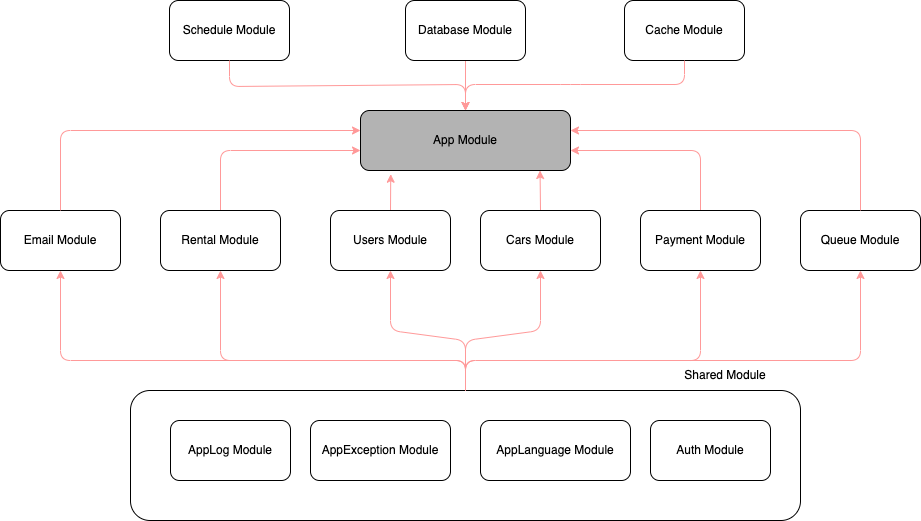

The diagram above was exported from draw.io. Its source (the exported page's mxGraphModel, read from the mxfile embedded in the PNG):
<mxGraphModel dx="941" dy="279" grid="0" gridSize="10" guides="1" tooltips="1" connect="1" arrows="1" fold="1" page="0" pageScale="1" pageWidth="850" pageHeight="1100" math="0" shadow="1">
  <root>
    <mxCell id="0" />
    <mxCell id="1" parent="0" />
    <mxCell id="BBPpcBkOu2A4bDv_nSHC-1" value="App Module" style="rounded=1;whiteSpace=wrap;html=1;fillColor=#B3B3B3;" parent="1" vertex="1">
      <mxGeometry x="320" y="300" width="210" height="60" as="geometry" />
    </mxCell>
    <mxCell id="13" style="edgeStyle=none;html=1;exitX=0.5;exitY=0;exitDx=0;exitDy=0;entryX=0.144;entryY=1.062;entryDx=0;entryDy=0;entryPerimeter=0;rounded=1;strokeColor=#FF9999;" parent="1" source="BBPpcBkOu2A4bDv_nSHC-2" target="BBPpcBkOu2A4bDv_nSHC-1" edge="1">
      <mxGeometry relative="1" as="geometry" />
    </mxCell>
    <mxCell id="BBPpcBkOu2A4bDv_nSHC-2" value="Users Module" style="rounded=1;whiteSpace=wrap;html=1;" parent="1" vertex="1">
      <mxGeometry x="290" y="400" width="120" height="60" as="geometry" />
    </mxCell>
    <mxCell id="15" style="edgeStyle=none;html=1;exitX=0.5;exitY=0;exitDx=0;exitDy=0;entryX=0.855;entryY=1;entryDx=0;entryDy=0;entryPerimeter=0;rounded=1;strokeColor=#FF9999;" parent="1" source="BBPpcBkOu2A4bDv_nSHC-3" target="BBPpcBkOu2A4bDv_nSHC-1" edge="1">
      <mxGeometry relative="1" as="geometry" />
    </mxCell>
    <mxCell id="BBPpcBkOu2A4bDv_nSHC-3" value="Cars Module" style="rounded=1;whiteSpace=wrap;html=1;" parent="1" vertex="1">
      <mxGeometry x="440" y="400" width="120" height="60" as="geometry" />
    </mxCell>
    <mxCell id="17" style="edgeStyle=none;html=1;exitX=0.5;exitY=0;exitDx=0;exitDy=0;rounded=1;strokeColor=#FF9999;" parent="1" source="BBPpcBkOu2A4bDv_nSHC-5" edge="1">
      <mxGeometry relative="1" as="geometry">
        <Array as="points">
          <mxPoint x="660" y="340" />
        </Array>
        <mxPoint x="530" y="340" as="targetPoint" />
      </mxGeometry>
    </mxCell>
    <mxCell id="BBPpcBkOu2A4bDv_nSHC-5" value="Payment Module" style="rounded=1;whiteSpace=wrap;html=1;" parent="1" vertex="1">
      <mxGeometry x="600" y="400" width="120" height="60" as="geometry" />
    </mxCell>
    <mxCell id="10" style="edgeStyle=none;html=1;exitX=0.5;exitY=1;exitDx=0;exitDy=0;entryX=0.5;entryY=0;entryDx=0;entryDy=0;rounded=1;strokeColor=#FF9999;" parent="1" source="BBPpcBkOu2A4bDv_nSHC-6" target="BBPpcBkOu2A4bDv_nSHC-1" edge="1">
      <mxGeometry relative="1" as="geometry">
        <mxPoint x="310" y="290" as="targetPoint" />
        <Array as="points">
          <mxPoint x="425" y="220" />
        </Array>
      </mxGeometry>
    </mxCell>
    <mxCell id="BBPpcBkOu2A4bDv_nSHC-6" value="Database Module" style="rounded=1;whiteSpace=wrap;html=1;" parent="1" vertex="1">
      <mxGeometry x="365" y="190" width="120" height="60" as="geometry" />
    </mxCell>
    <mxCell id="9" style="edgeStyle=none;html=1;exitX=0.5;exitY=1;exitDx=0;exitDy=0;entryX=0.5;entryY=0;entryDx=0;entryDy=0;rounded=1;strokeColor=#FF9999;" parent="1" edge="1">
      <mxGeometry relative="1" as="geometry">
        <mxPoint x="425" y="160" as="targetPoint" />
      </mxGeometry>
    </mxCell>
    <mxCell id="11" style="edgeStyle=none;html=1;exitX=0.5;exitY=0;exitDx=0;exitDy=0;rounded=1;strokeColor=#FF9999;" parent="1" source="3" edge="1">
      <mxGeometry relative="1" as="geometry">
        <mxPoint x="320" y="340" as="targetPoint" />
        <Array as="points">
          <mxPoint x="180" y="340" />
        </Array>
      </mxGeometry>
    </mxCell>
    <mxCell id="3" value="Rental Module" style="rounded=1;whiteSpace=wrap;html=1;" parent="1" vertex="1">
      <mxGeometry x="120" y="400" width="120" height="60" as="geometry" />
    </mxCell>
    <mxCell id="22" value="" style="group;rounded=1;" parent="1" vertex="1" connectable="0">
      <mxGeometry x="90" y="550" width="670" height="160" as="geometry" />
    </mxCell>
    <mxCell id="20" value="" style="group;rounded=1;" parent="22" vertex="1" connectable="0">
      <mxGeometry y="30" width="670" height="130" as="geometry" />
    </mxCell>
    <mxCell id="19" value="" style="rounded=1;whiteSpace=wrap;html=1;" parent="20" vertex="1">
      <mxGeometry width="670" height="130" as="geometry" />
    </mxCell>
    <mxCell id="BBPpcBkOu2A4bDv_nSHC-9" value="Auth Module" style="rounded=1;whiteSpace=wrap;html=1;" parent="20" vertex="1">
      <mxGeometry x="520" y="30" width="120" height="60" as="geometry" />
    </mxCell>
    <mxCell id="BBPpcBkOu2A4bDv_nSHC-10" value="AppLog Module" style="rounded=1;whiteSpace=wrap;html=1;" parent="20" vertex="1">
      <mxGeometry x="40" y="30" width="120" height="60" as="geometry" />
    </mxCell>
    <mxCell id="BBPpcBkOu2A4bDv_nSHC-11" value="AppLanguage Module" style="rounded=1;whiteSpace=wrap;html=1;" parent="20" vertex="1">
      <mxGeometry x="350" y="30" width="150" height="60" as="geometry" />
    </mxCell>
    <mxCell id="BBPpcBkOu2A4bDv_nSHC-12" value="AppException Module" style="rounded=1;whiteSpace=wrap;html=1;" parent="20" vertex="1">
      <mxGeometry x="180" y="30" width="140" height="60" as="geometry" />
    </mxCell>
    <mxCell id="21" value="Shared Module" style="text;html=1;strokeColor=none;fillColor=none;align=center;verticalAlign=middle;whiteSpace=wrap;rounded=1;" parent="22" vertex="1">
      <mxGeometry x="530" width="130" height="30" as="geometry" />
    </mxCell>
    <mxCell id="23" style="edgeStyle=none;html=1;exitX=0.5;exitY=0;exitDx=0;exitDy=0;entryX=0.5;entryY=1;entryDx=0;entryDy=0;rounded=1;strokeColor=#FF9999;" parent="1" source="19" target="3" edge="1">
      <mxGeometry relative="1" as="geometry">
        <Array as="points">
          <mxPoint x="425" y="550" />
          <mxPoint x="180" y="550" />
        </Array>
      </mxGeometry>
    </mxCell>
    <mxCell id="25" style="edgeStyle=none;html=1;exitX=0.5;exitY=0;exitDx=0;exitDy=0;entryX=0.5;entryY=1;entryDx=0;entryDy=0;rounded=1;strokeColor=#FF9999;" parent="1" source="19" target="BBPpcBkOu2A4bDv_nSHC-2" edge="1">
      <mxGeometry relative="1" as="geometry">
        <Array as="points">
          <mxPoint x="425" y="530" />
          <mxPoint x="350" y="520" />
        </Array>
      </mxGeometry>
    </mxCell>
    <mxCell id="26" style="edgeStyle=none;html=1;exitX=0.5;exitY=0;exitDx=0;exitDy=0;entryX=0.5;entryY=1;entryDx=0;entryDy=0;rounded=1;strokeColor=#FF9999;" parent="1" source="19" target="BBPpcBkOu2A4bDv_nSHC-3" edge="1">
      <mxGeometry relative="1" as="geometry">
        <Array as="points">
          <mxPoint x="425" y="530" />
          <mxPoint x="500" y="520" />
        </Array>
      </mxGeometry>
    </mxCell>
    <mxCell id="28" style="edgeStyle=none;html=1;exitX=0.5;exitY=0;exitDx=0;exitDy=0;entryX=0.5;entryY=1;entryDx=0;entryDy=0;rounded=1;strokeColor=#FF9999;" parent="1" source="19" target="BBPpcBkOu2A4bDv_nSHC-5" edge="1">
      <mxGeometry relative="1" as="geometry">
        <Array as="points">
          <mxPoint x="425" y="550" />
          <mxPoint x="660" y="550" />
        </Array>
      </mxGeometry>
    </mxCell>
    <mxCell id="29" value="Queue Module" style="rounded=1;whiteSpace=wrap;html=1;" parent="1" vertex="1">
      <mxGeometry x="760" y="400" width="120" height="60" as="geometry" />
    </mxCell>
    <mxCell id="30" value="Email Module" style="rounded=1;whiteSpace=wrap;html=1;" parent="1" vertex="1">
      <mxGeometry x="-40" y="400" width="120" height="60" as="geometry" />
    </mxCell>
    <mxCell id="31" style="edgeStyle=none;html=1;entryX=0;entryY=0.5;entryDx=0;entryDy=0;rounded=1;strokeColor=#FF9999;exitX=0.5;exitY=0;exitDx=0;exitDy=0;" parent="1" source="30" edge="1">
      <mxGeometry relative="1" as="geometry">
        <mxPoint x="320" y="320" as="targetPoint" />
        <Array as="points">
          <mxPoint x="20" y="320" />
        </Array>
        <mxPoint x="20" y="390" as="sourcePoint" />
      </mxGeometry>
    </mxCell>
    <mxCell id="32" style="edgeStyle=none;html=1;exitX=0.5;exitY=0;exitDx=0;exitDy=0;entryX=1;entryY=0.5;entryDx=0;entryDy=0;rounded=1;strokeColor=#FF9999;" parent="1" source="29" edge="1">
      <mxGeometry relative="1" as="geometry">
        <Array as="points">
          <mxPoint x="820" y="320" />
        </Array>
        <mxPoint x="660" y="390" as="sourcePoint" />
        <mxPoint x="530" y="320" as="targetPoint" />
      </mxGeometry>
    </mxCell>
    <mxCell id="33" style="edgeStyle=none;html=1;entryX=0.5;entryY=1;entryDx=0;entryDy=0;rounded=1;strokeColor=#FF9999;" parent="1" target="29" edge="1">
      <mxGeometry relative="1" as="geometry">
        <Array as="points">
          <mxPoint x="425" y="550" />
          <mxPoint x="820" y="550" />
        </Array>
        <mxPoint x="425" y="579" as="sourcePoint" />
        <mxPoint x="670" y="470" as="targetPoint" />
      </mxGeometry>
    </mxCell>
    <mxCell id="34" style="edgeStyle=none;html=1;exitX=0.5;exitY=0;exitDx=0;exitDy=0;entryX=0.5;entryY=1;entryDx=0;entryDy=0;rounded=1;strokeColor=#FF9999;" parent="1" target="30" edge="1">
      <mxGeometry relative="1" as="geometry">
        <Array as="points">
          <mxPoint x="425" y="550" />
          <mxPoint x="20" y="550" />
        </Array>
        <mxPoint x="425" y="580" as="sourcePoint" />
        <mxPoint x="180" y="460" as="targetPoint" />
      </mxGeometry>
    </mxCell>
    <mxCell id="35" value="Cache Module" style="rounded=1;whiteSpace=wrap;html=1;" vertex="1" parent="1">
      <mxGeometry x="584" y="190" width="120" height="60" as="geometry" />
    </mxCell>
    <mxCell id="36" value="Schedule Module" style="rounded=1;whiteSpace=wrap;html=1;" vertex="1" parent="1">
      <mxGeometry x="129" y="190" width="120" height="60" as="geometry" />
    </mxCell>
    <mxCell id="37" style="edgeStyle=none;html=1;exitX=0.5;exitY=1;exitDx=0;exitDy=0;rounded=1;strokeColor=#FF9999;entryX=0.5;entryY=0;entryDx=0;entryDy=0;" edge="1" parent="1" source="35" target="BBPpcBkOu2A4bDv_nSHC-1">
      <mxGeometry relative="1" as="geometry">
        <mxPoint x="426" y="296" as="targetPoint" />
        <Array as="points">
          <mxPoint x="644" y="274" />
          <mxPoint x="530" y="274" />
          <mxPoint x="425" y="274" />
        </Array>
        <mxPoint x="435" y="260" as="sourcePoint" />
      </mxGeometry>
    </mxCell>
    <mxCell id="38" style="edgeStyle=none;html=1;entryX=0.5;entryY=0;entryDx=0;entryDy=0;rounded=1;strokeColor=#FF9999;exitX=0.5;exitY=1;exitDx=0;exitDy=0;" edge="1" parent="1" source="36" target="BBPpcBkOu2A4bDv_nSHC-1">
      <mxGeometry relative="1" as="geometry">
        <mxPoint x="435" y="310" as="targetPoint" />
        <Array as="points">
          <mxPoint x="189" y="276" />
          <mxPoint x="425" y="274" />
        </Array>
        <mxPoint x="173" y="260" as="sourcePoint" />
      </mxGeometry>
    </mxCell>
  </root>
</mxGraphModel>